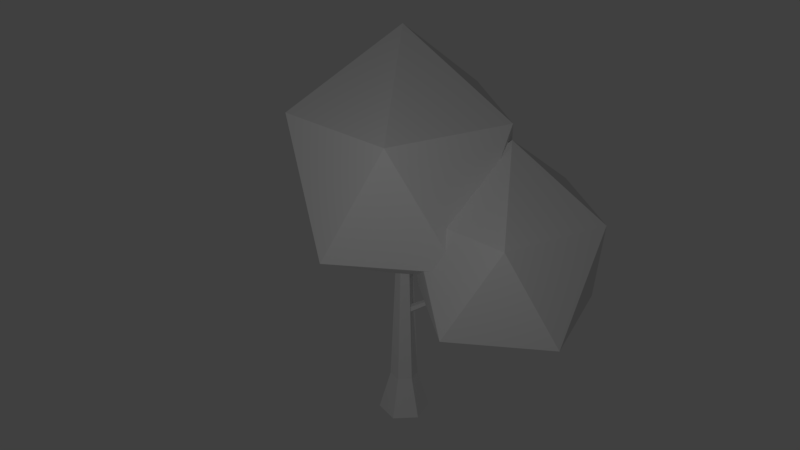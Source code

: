 # Source: treeMaple.blend  (saved by Blender 2.77.0; exported with 4.5.12 LTS)
import bpy
from mathutils import Matrix  # noqa: F401  (used for matrix-valued properties, if any)

bpy.ops.wm.read_factory_settings(use_empty=True)
scene = bpy.context.scene
scene.name = 'Scene'

# ---- collections
col_collection_1 = bpy.data.collections.new('Collection 1'); scene.collection.children.link(col_collection_1)

# ---- materials (node trees are filled in below, after node groups)
mat_material_000 = bpy.data.materials.new('Material.000')
mat_material_000.alpha_threshold = 0.0
mat_material_000.use_transparent_shadow = False
mat_material_000.roughness = 0.5
mat_material_002 = bpy.data.materials.new('Material.002')
mat_material_002.alpha_threshold = 0.0
mat_material_002.use_transparent_shadow = False
mat_material_002.roughness = 0.5

# ---- material node trees

# ---- world
world_world = bpy.data.worlds.new('World'); scene.world = world_world
world_world.color = (0.05088, 0.05088, 0.05088)
world_world.use_sun_shadow = False
world_world.sun_shadow_jitter_overblur = 0.0
world_world.cycles.sampling_method = 'MANUAL'

# ---- cameras
cam_camera = bpy.data.cameras.new('Camera')
cam_camera.clip_end = 100.0
cam_camera.lens = 35.0
cam_camera.sensor_width = 32.0
cam_camera.sensor_height = 18.0
cam_camera.ortho_scale = 7.314
cam_camera.dof.focus_distance = 0.0
cam_camera.dof.aperture_fstop = 128.0

# ---- lights
light_lamp = bpy.data.lights.new('Lamp', 'POINT')
light_lamp.transmission_factor = 0.0
light_lamp.cutoff_distance = 30.0
light_lamp.energy = 100.0
light_lamp.shadow_buffer_clip_start = 1.001
light_lamp.shadow_soft_size = 0.1
light_lamp.shadow_maximum_resolution = 0.006
light_lamp.use_absolute_resolution = True

# ---- meshes
me_cylinder_001 = bpy.data.meshes.new('Cylinder.001')
me_cylinder_001.from_pydata([(0.0, 0.0, -0.6576), (0.0, 1.0, -0.6576), (0.0, 0.5459, 0.9697), (0.866, 0.5, -0.6576), (0.4728, 0.273, 0.9697), (0.866, -0.5, -0.6576), (0.4728, -0.273, 0.9697), (-1.192e-07, -1.0, -0.6576), (0.0, -0.5459, 0.9697), (-0.866, -0.5, -0.6576), (-0.4728, -0.273, 0.9697), (-0.866, 0.5, -0.6576), (-0.4728, 0.273, 0.9697), (0.0, -8.382e-09, 5.951), (0.0, 0.3292, 5.951), (0.2851, 0.1646, 5.951), (0.2851, -0.1646, 5.951), (0.0, -0.3292, 5.951), (-0.2851, -0.1646, 5.951), (-0.2851, 0.1646, 5.951), (0.3197, -0.01486, 4.276), (0.3218, 0.1197, 4.175), (0.3258, 0.1197, 3.982), (0.3272, -0.01475, 3.912), (0.3256, -0.156, 3.99), (0.3213, -0.1561, 4.198), (1.553, -0.01577, 5.006), (1.6, 0.06226, 4.982), (1.689, 0.06223, 4.937), (1.721, -0.01572, 4.92), (1.685, -0.09759, 4.938), (1.589, -0.09769, 4.987), (1.903, -0.01666, 5.726), (1.917, 0.007129, 5.719), (1.944, 0.007122, 5.705), (1.954, -0.01664, 5.7), (1.943, -0.0416, 5.706), (1.914, -0.04163, 5.721), (-0.0995, 0.02685, 5.461), (3.169, -2.348, 7.505), (-1.348, -3.815, 7.505), (-4.139, 0.02685, 7.505), (-1.348, 3.869, 7.505), (3.169, 2.401, 7.505), (1.149, -3.815, 12.15), (-3.368, -2.348, 12.15), (-3.368, 2.401, 12.15), (1.149, 3.869, 12.15), (3.94, 0.02685, 12.15), (-0.0995, 0.02685, 15.03), (3.947, 0.02685, 4.125), (6.706, -1.977, 5.234), (2.893, -3.216, 5.234), (0.5372, 0.02685, 5.234), (2.893, 3.27, 5.234), (6.706, 2.031, 5.234), (5.001, -3.216, 9.158), (1.188, -1.977, 9.158), (1.188, 2.031, 9.158), (5.001, 3.27, 9.158), (7.357, 0.02685, 9.158), (3.947, 0.02685, 11.58)], [], [(0, 1, 3), (12, 10, 18, 19), (1, 2, 4, 3), (0, 3, 5), (10, 8, 17, 18), (3, 4, 6, 5), (0, 5, 7), (8, 6, 16, 17), (5, 6, 8, 7), (0, 7, 9), (4, 2, 14, 15), (7, 8, 10, 9), (0, 9, 11), (2, 12, 19, 14), (9, 10, 12, 11), (0, 11, 1), (6, 4, 15, 21, 22, 23, 24, 25, 16), (11, 12, 2, 1), (13, 15, 14), (13, 16, 15), (13, 17, 16), (13, 18, 17), (13, 19, 18), (13, 14, 19), (28, 27, 33, 34), (16, 25, 20, 21, 15), (20, 25, 31, 26), (24, 23, 29, 30), (22, 21, 27, 28), (25, 24, 30, 31), (23, 22, 28, 29), (21, 20, 26, 27), (33, 32, 37, 36, 35, 34), (31, 30, 36, 37), (29, 28, 34, 35), (27, 26, 32, 33), (26, 31, 37, 32), (30, 29, 35, 36), (38, 39, 40), (39, 38, 43), (38, 40, 41), (38, 41, 42), (38, 42, 43), (39, 43, 48), (40, 39, 44), (41, 40, 45), (42, 41, 46), (43, 42, 47), (39, 48, 44), (40, 44, 45), (41, 45, 46), (42, 46, 47), (43, 47, 48), (44, 48, 49), (45, 44, 49), (46, 45, 49), (47, 46, 49), (48, 47, 49), (50, 51, 52), (51, 50, 55), (50, 52, 53), (50, 53, 54), (50, 54, 55), (51, 55, 60), (52, 51, 56), (53, 52, 57), (54, 53, 58), (55, 54, 59), (51, 60, 56), (52, 56, 57), (53, 57, 58), (54, 58, 59), (55, 59, 60), (56, 60, 61), (57, 56, 61), (58, 57, 61), (59, 58, 61), (60, 59, 61)])
_uv = me_cylinder_001.uv_layers.new(name='UVMap')
_uv.uv.foreach_set('vector', [0.8776, 0.3014, 0.8403, 0.2786, 0.8776, 0.2558, 0.2287, 0.7269, 0.2462, 0.7271, 0.2382, 0.9542, 0.2277, 0.954, 0.2692, 0.6563, 0.278, 0.5814, 0.3014, 0.5814, 0.3122, 0.6563, 0.8776, 0.3014, 0.8776, 0.2558, 0.9149, 0.2786, 0.3076, 0.884, 0.285, 0.884, 0.297, 0.6591, 0.3106, 0.659, 0.5843, 0.6583, 0.5613, 0.7313, 0.5444, 0.729, 0.5534, 0.654, 0.8776, 0.3014, 0.9149, 0.2786, 0.9149, 0.3242, 0.5218, 0.728, 0.5444, 0.729, 0.5292, 0.9555, 0.5156, 0.955, 0.5534, 0.654, 0.5444, 0.729, 0.5218, 0.728, 0.512, 0.6523, 0.8776, 0.3014, 0.9149, 0.3242, 0.8776, 0.347, 0.3014, 0.5814, 0.278, 0.5814, 0.2828, 0.3542, 0.2969, 0.3542, 0.2692, 0.956, 0.285, 0.884, 0.3076, 0.884, 0.3106, 0.9559, 0.8776, 0.3014, 0.8776, 0.347, 0.8403, 0.3242, 0.2063, 0.7271, 0.2287, 0.7269, 0.2277, 0.954, 0.2142, 0.9542, 0.2645, 0.6528, 0.2462, 0.7271, 0.2287, 0.7269, 0.2326, 0.6523, 0.8776, 0.3014, 0.8403, 0.3242, 0.8403, 0.2786, 0.5444, 0.729, 0.5613, 0.7313, 0.5394, 0.9569, 0.5437, 0.8761, 0.5443, 0.8674, 0.5404, 0.8637, 0.5358, 0.8666, 0.5351, 0.876, 0.5292, 0.9555, 0.2326, 0.6523, 0.2287, 0.7269, 0.2063, 0.7271, 0.1916, 0.6528, 0.8182, 0.6263, 0.8059, 0.6338, 0.8059, 0.6188, 0.8182, 0.6263, 0.8182, 0.6413, 0.8059, 0.6338, 0.8182, 0.6263, 0.8304, 0.6339, 0.8182, 0.6413, 0.8182, 0.6263, 0.8304, 0.6189, 0.8304, 0.6339, 0.8182, 0.6263, 0.8182, 0.6114, 0.8304, 0.6189, 0.8182, 0.6263, 0.8059, 0.6188, 0.8182, 0.6114, 0.9355, 0.775, 0.9394, 0.7739, 0.9519, 0.8077, 0.9508, 0.808, 0.5292, 0.9555, 0.5351, 0.876, 0.5392, 0.8801, 0.5437, 0.8761, 0.5394, 0.9569, 0.8119, 0.6999, 0.8059, 0.6993, 0.8109, 0.6442, 0.8143, 0.6461, 0.8033, 0.6749, 0.7972, 0.6749, 0.7972, 0.6114, 0.8007, 0.613, 0.946, 0.7048, 0.9519, 0.711, 0.9394, 0.7739, 0.9355, 0.775, 0.5351, 0.876, 0.5358, 0.8666, 0.5757, 0.9092, 0.5727, 0.9115, 0.7972, 0.6749, 0.7914, 0.6749, 0.7939, 0.6128, 0.7972, 0.6114, 0.8178, 0.6998, 0.8119, 0.6999, 0.8143, 0.6461, 0.8178, 0.644, 0.3132, 0.6597, 0.3143, 0.659, 0.3153, 0.6595, 0.3153, 0.6609, 0.3143, 0.6614, 0.3132, 0.661, 0.5727, 0.9115, 0.5757, 0.9092, 0.5832, 0.9442, 0.5823, 0.9449, 0.9331, 0.7765, 0.9355, 0.775, 0.9508, 0.808, 0.95, 0.8084, 0.8243, 0.6788, 0.8203, 0.6788, 0.8219, 0.644, 0.8231, 0.644, 0.8305, 0.6777, 0.8269, 0.6771, 0.8294, 0.644, 0.8305, 0.6442, 0.5757, 0.9092, 0.5794, 0.9088, 0.5843, 0.9441, 0.5832, 0.9442, 0.1753, 0.1764, 0.001292, 0.1764, 0.1215, 0.001367, 0.001292, 0.1764, 0.1753, 0.1764, 0.1215, 0.3515, 0.1753, 0.1764, 0.1215, 0.001367, 0.3161, 0.06823, 0.1753, 0.1764, 0.3161, 0.06823, 0.3161, 0.2846, 0.1753, 0.1764, 0.3161, 0.2846, 0.1215, 0.3515, 0.6356, 0.1578, 0.6442, 0.001367, 0.8377, 0.05321, 0.6442, 0.3483, 0.6356, 0.1578, 0.8377, 0.2676, 0.001292, 0.6523, 0.189, 0.733, 0.01724, 0.8904, 0.587, 0.6261, 0.587, 0.4109, 0.7865, 0.5143, 0.5094, 0.8816, 0.3187, 0.954, 0.3417, 0.7222, 0.6356, 0.1578, 0.8377, 0.05321, 0.8377, 0.2676, 0.189, 0.733, 0.189, 0.9505, 0.01724, 0.8904, 0.587, 0.4109, 0.7888, 0.354, 0.7865, 0.5143, 0.587, 0.6261, 0.7865, 0.5143, 0.7888, 0.7021, 0.5094, 0.8816, 0.3417, 0.7222, 0.5094, 0.6523, 0.633, 0.06776, 0.633, 0.284, 0.4858, 0.1711, 0.4387, 0.001367, 0.633, 0.06776, 0.4858, 0.1711, 0.3187, 0.1766, 0.4387, 0.001367, 0.4858, 0.1711, 0.4387, 0.3512, 0.3187, 0.1766, 0.4858, 0.1711, 0.633, 0.284, 0.4387, 0.3512, 0.4858, 0.1711, 0.4655, 0.5018, 0.4202, 0.354, 0.5844, 0.4104, 0.4202, 0.354, 0.4655, 0.5018, 0.3187, 0.5018, 0.4655, 0.5018, 0.5844, 0.4104, 0.5844, 0.5931, 0.4655, 0.5018, 0.5844, 0.5931, 0.4202, 0.6495, 0.4655, 0.5018, 0.4202, 0.6495, 0.3187, 0.5018, 0.76, 0.8368, 0.7673, 0.7048, 0.9306, 0.7486, 0.7673, 0.9977, 0.76, 0.8368, 0.9306, 0.9296, 0.8403, 0.001367, 0.9987, 0.06944, 0.8537, 0.2024, 0.7574, 0.7689, 0.7574, 0.9505, 0.5889, 0.8633, 0.9525, 0.5476, 0.7914, 0.6086, 0.8108, 0.413, 0.76, 0.8368, 0.9306, 0.7486, 0.9306, 0.9296, 0.9987, 0.06944, 0.9987, 0.2531, 0.8537, 0.2024, 0.7574, 0.9505, 0.587, 0.9986, 0.5889, 0.8633, 0.7574, 0.7689, 0.5889, 0.8633, 0.587, 0.7048, 0.9525, 0.5476, 0.8108, 0.413, 0.9525, 0.354, 0.2666, 0.4103, 0.2666, 0.5928, 0.1424, 0.4975, 0.1026, 0.3542, 0.2666, 0.4103, 0.1424, 0.4975, 0.001292, 0.5021, 0.1026, 0.3542, 0.1424, 0.4975, 0.1026, 0.6496, 0.001292, 0.5021, 0.1424, 0.4975, 0.2666, 0.5928, 0.1026, 0.6496, 0.1424, 0.4975])
me_cylinder_001.materials.append(mat_material_000)
me_cylinder_001.use_remesh_preserve_volume = False
me_cylinder_001.use_remesh_preserve_attributes = False
me_cylinder_001.use_mirror_vertex_groups = False
me_cylinder_001.update()
me_cylinder_002 = bpy.data.meshes.new('Cylinder.002')
me_cylinder_002.from_pydata([(0.0, 0.0, -0.7071), (0.0, 0.0, 0.7071), (0.0, 1.0, -0.7071), (0.0, 1.0, 0.7071), (0.866, 0.5, -0.7071), (0.866, 0.5, 0.7071), (0.866, -0.5, -0.7071), (0.866, -0.5, 0.7071), (-8.742e-08, -1.0, -0.7071), (-8.742e-08, -1.0, 0.7071), (-0.866, -0.5, -0.7071), (-0.866, -0.5, 0.7071), (-0.866, 0.5, -0.7071), (-0.866, 0.5, 0.7071)], [], [(0, 2, 4), (1, 5, 3), (2, 3, 5, 4), (0, 4, 6), (1, 7, 5), (4, 5, 7, 6), (0, 6, 8), (1, 9, 7), (6, 7, 9, 8), (0, 8, 10), (1, 11, 9), (8, 9, 11, 10), (0, 10, 12), (1, 13, 11), (10, 11, 13, 12), (0, 12, 2), (1, 3, 13), (12, 13, 3, 2)])
_uv = me_cylinder_002.uv_layers.new(name='UVMap')
_uv.uv.foreach_set('vector', [0.75, 0.25, 0.5, 0.125, 0.75, 0.0, 0.25, 0.25, 0.25, 0.0, 0.5, 0.125, 0.8165, 0.625, 0.4082, 0.625, 0.4082, 0.875, 0.8165, 0.875, 0.75, 0.25, 0.75, 0.0, 1.0, 0.125, 0.25, 0.25, 0.0, 0.125, 0.25, 0.0, 1.721e-08, 0.875, 0.4082, 0.875, 0.4082, 0.625, 0.0, 0.625, 0.75, 0.25, 1.0, 0.125, 1.0, 0.375, 0.25, 0.25, 5.162e-08, 0.375, 0.0, 0.125, 0.0, 0.625, 0.4082, 0.625, 0.4082, 0.875, 6.883e-08, 0.875, 0.75, 0.25, 1.0, 0.375, 0.75, 0.5, 0.25, 0.25, 0.25, 0.5, 5.162e-08, 0.375, 6.883e-08, 0.875, 0.4082, 0.875, 0.4082, 0.625, 6.883e-08, 0.625, 0.75, 0.25, 0.75, 0.5, 0.5, 0.375, 0.25, 0.25, 0.5, 0.375, 0.25, 0.5, 0.8165, 0.625, 0.4082, 0.625, 0.4082, 0.875, 0.8165, 0.875, 0.75, 0.25, 0.5, 0.375, 0.5, 0.125, 0.25, 0.25, 0.5, 0.125, 0.5, 0.375, 0.8165, 0.875, 0.4082, 0.875, 0.4082, 0.625, 0.8165, 0.625])
me_cylinder_002.materials.append(mat_material_002)
me_cylinder_002.use_remesh_preserve_volume = False
me_cylinder_002.use_remesh_preserve_attributes = False
me_cylinder_002.use_mirror_vertex_groups = False
me_cylinder_002.update()

# ---- objects
ob_lamp = bpy.data.objects.new('Lamp', light_lamp)
ob_camera = bpy.data.objects.new('Camera', cam_camera)
ob_cylinder_001 = bpy.data.objects.new('Cylinder.001', me_cylinder_001)
ob_cylinder_002 = bpy.data.objects.new('Cylinder.002', me_cylinder_002)

# ---- transforms, parenting, visibility, modifiers, constraints
ob_lamp.location = (1.506, -5.989, 4.692)
ob_lamp.rotation_euler = (0.6503, 0.05522, 1.866)
ob_lamp.lock_rotations_4d = False
ob_lamp.empty_display_type = 'ARROWS'
ob_lamp.color = (0.0, 0.0, 0.0, 0.0)
ob_lamp.lineart.crease_threshold = 0.0
ob_camera.location = (4.081, -8.394, 7.091)
ob_camera.rotation_euler = (1.109, -0.0, 0.4583)
ob_camera.lock_rotations_4d = False
ob_camera.empty_display_type = 'ARROWS'
ob_camera.color = (0.0, 0.0, 0.0, 0.0)
ob_camera.display_type = 'WIRE'
ob_camera.lineart.crease_threshold = 0.0
ob_cylinder_001.location = (0.0, 0.0, 0.0)
ob_cylinder_001.scale = (0.3228, 0.3228, 0.3228)
ob_cylinder_001.lineart.crease_threshold = 0.0
ob_cylinder_002.location = (1.401, -0.002896, 3.056)
ob_cylinder_002.rotation_euler = (1.571, -0.0, 1.571)
ob_cylinder_002.scale = (0.05162, 0.05162, 0.05162)
ob_cylinder_002.lineart.crease_threshold = 0.0

# ---- collection membership
col_collection_1.objects.link(ob_lamp)
col_collection_1.objects.link(ob_camera)
col_collection_1.objects.link(ob_cylinder_001)
col_collection_1.objects.link(ob_cylinder_002)

# ---- scene / render settings (as saved in the file)
scene.camera = ob_camera
scene.frame_start = 1; scene.frame_end = 250; scene.frame_set(1)
scene.render.engine = 'BLENDER_EEVEE_NEXT'
scene.render.resolution_percentage = 50
scene.render.dither_intensity = 0.0
scene.cycles.use_denoising = False
scene.cycles.samples = 128
scene.cycles.sampling_pattern = 'TABULATED_SOBOL'
scene.cycles.light_sampling_threshold = 0.0
scene.cycles.use_adaptive_sampling = False
scene.cycles.use_light_tree = False
scene.cycles.blur_glossy = 0.0
scene.cycles.sample_clamp_indirect = 0.0
scene.view_settings.view_transform = 'Standard'
bpy.context.view_layer.update()
